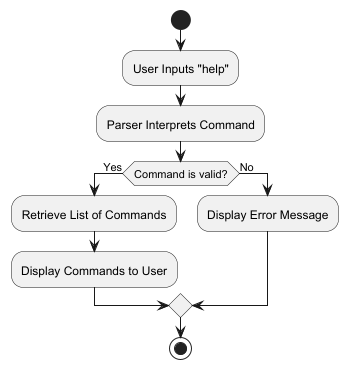

The diagram above was rendered by PlantUML. Its source (embedded in the PNG):
@startuml
start
:User Inputs "help";
:Parser Interprets Command;
if (Command is valid?) then (Yes)
    :Retrieve List of Commands;
    :Display Commands to User;
else (No)
    :Display Error Message;
endif
stop
@enduml